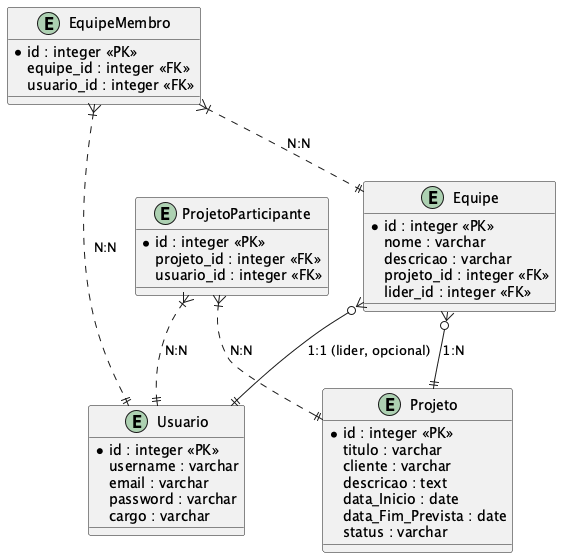

The diagram above was rendered by PlantUML. Its source (embedded in the PNG):
@startuml
' Diagrama ER para DevLabBackEnd (PlantUML/ERD plugin)

entity Usuario {
  *id : integer <<PK>>
  username : varchar
  email : varchar
  password : varchar
  cargo : varchar
}

entity Projeto {
  *id : integer <<PK>>
  titulo : varchar
  cliente : varchar
  descricao : text
  data_Inicio : date
  data_Fim_Prevista : date
  status : varchar
}

entity Equipe {
  *id : integer <<PK>>
  nome : varchar
  descricao : varchar
  projeto_id : integer <<FK>>
  lider_id : integer <<FK>>
}

entity ProjetoParticipante {
  *id : integer <<PK>>
  projeto_id : integer <<FK>>
  usuario_id : integer <<FK>>
}

entity EquipeMembro {
  *id : integer <<PK>>
  equipe_id : integer <<FK>>
  usuario_id : integer <<FK>>
}

' Relacionamentos
ProjetoParticipante }|..|| Projeto : "N:N"
ProjetoParticipante }|..|| Usuario : "N:N"
EquipeMembro }|..|| Equipe : "N:N"
EquipeMembro }|..|| Usuario : "N:N"
Equipe }o--|| Projeto : "1:N"
Equipe }o--|| Usuario : "1:1 (lider, opcional)"
@enduml